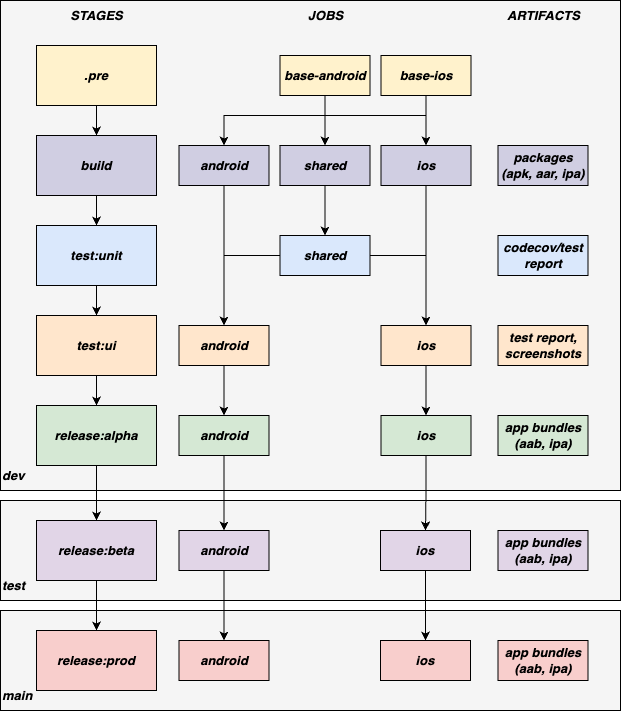

The diagram above was exported from draw.io. Its source (the exported page's mxGraphModel, read from the mxfile embedded in the PNG):
<mxGraphModel dx="1307" dy="929" grid="1" gridSize="10" guides="1" tooltips="1" connect="1" arrows="1" fold="1" page="1" pageScale="1" pageWidth="850" pageHeight="1100" math="0" shadow="0">
  <root>
    <mxCell id="0" />
    <mxCell id="1" parent="0" />
    <mxCell id="zvR7ELOfTeRtxZ8-Dyfo-61" value="" style="rounded=0;whiteSpace=wrap;html=1;fontSize=13;strokeColor=#000000;fillColor=#f5f5f5;fontColor=#333333;" vertex="1" parent="1">
      <mxGeometry x="140" y="640" width="620" height="100" as="geometry" />
    </mxCell>
    <mxCell id="zvR7ELOfTeRtxZ8-Dyfo-62" value="" style="rounded=0;whiteSpace=wrap;html=1;fontSize=13;strokeColor=#000000;fillColor=#f5f5f5;fontColor=#333333;" vertex="1" parent="1">
      <mxGeometry x="140" y="750" width="620" height="100" as="geometry" />
    </mxCell>
    <mxCell id="zvR7ELOfTeRtxZ8-Dyfo-60" value="" style="rounded=0;whiteSpace=wrap;html=1;fontSize=13;strokeColor=#000000;fillColor=#f5f5f5;fontColor=#333333;" vertex="1" parent="1">
      <mxGeometry x="140" y="140" width="620" height="490" as="geometry" />
    </mxCell>
    <mxCell id="x-TBb6uTDjNG0q6MgV5P-9" value="&lt;i style=&quot;font-size: 13px;&quot;&gt;STAGES&lt;/i&gt;" style="text;html=1;align=center;verticalAlign=middle;resizable=0;points=[];autosize=1;strokeColor=none;fillColor=none;fontSize=13;fontStyle=1" parent="1" vertex="1">
      <mxGeometry x="196" y="140" width="80" height="30" as="geometry" />
    </mxCell>
    <mxCell id="x-TBb6uTDjNG0q6MgV5P-10" value="&lt;i style=&quot;font-size: 13px;&quot;&gt;JOBS&lt;/i&gt;" style="text;html=1;align=center;verticalAlign=middle;resizable=0;points=[];autosize=1;strokeColor=none;fillColor=none;fontSize=13;fontStyle=1" parent="1" vertex="1">
      <mxGeometry x="434.5" y="140" width="60" height="30" as="geometry" />
    </mxCell>
    <mxCell id="x-TBb6uTDjNG0q6MgV5P-11" value="&lt;i style=&quot;font-size: 13px;&quot;&gt;ARTIFACTS&lt;/i&gt;" style="text;html=1;align=center;verticalAlign=middle;resizable=0;points=[];autosize=1;strokeColor=none;fillColor=none;fontSize=13;fontStyle=1" parent="1" vertex="1">
      <mxGeometry x="632.5" y="140" width="100" height="30" as="geometry" />
    </mxCell>
    <mxCell id="x-TBb6uTDjNG0q6MgV5P-51" value="&lt;i style=&quot;font-size: 13px;&quot;&gt;&lt;b&gt;dev&lt;/b&gt;&lt;/i&gt;" style="text;html=1;align=left;verticalAlign=middle;resizable=0;points=[];autosize=1;strokeColor=none;fillColor=none;fontSize=13;" parent="1" vertex="1">
      <mxGeometry x="140" y="600" width="50" height="30" as="geometry" />
    </mxCell>
    <mxCell id="zvR7ELOfTeRtxZ8-Dyfo-8" value="" style="edgeStyle=orthogonalEdgeStyle;rounded=0;orthogonalLoop=1;jettySize=auto;html=1;fontSize=13;startArrow=none;startFill=0;endArrow=classic;endFill=1;strokeColor=#000000;" edge="1" parent="1" source="zvR7ELOfTeRtxZ8-Dyfo-1" target="zvR7ELOfTeRtxZ8-Dyfo-2">
      <mxGeometry relative="1" as="geometry" />
    </mxCell>
    <mxCell id="zvR7ELOfTeRtxZ8-Dyfo-1" value="&lt;b style=&quot;font-size: 13px;&quot;&gt;&lt;i style=&quot;font-size: 13px;&quot;&gt;.pre&lt;/i&gt;&lt;/b&gt;" style="rounded=0;whiteSpace=wrap;html=1;fontSize=13;strokeColor=#000000;fillColor=#fff2cc;" vertex="1" parent="1">
      <mxGeometry x="176" y="185" width="120" height="60" as="geometry" />
    </mxCell>
    <mxCell id="zvR7ELOfTeRtxZ8-Dyfo-9" value="" style="edgeStyle=orthogonalEdgeStyle;rounded=0;orthogonalLoop=1;jettySize=auto;html=1;fontSize=13;startArrow=none;startFill=0;endArrow=classic;endFill=1;strokeColor=#000000;" edge="1" parent="1" source="zvR7ELOfTeRtxZ8-Dyfo-2" target="zvR7ELOfTeRtxZ8-Dyfo-3">
      <mxGeometry relative="1" as="geometry" />
    </mxCell>
    <mxCell id="zvR7ELOfTeRtxZ8-Dyfo-2" value="&lt;b style=&quot;font-size: 13px;&quot;&gt;&lt;i style=&quot;font-size: 13px;&quot;&gt;build&lt;/i&gt;&lt;/b&gt;" style="rounded=0;whiteSpace=wrap;html=1;fontSize=13;strokeColor=#000000;fillColor=#d0cee2;" vertex="1" parent="1">
      <mxGeometry x="176" y="275" width="120" height="60" as="geometry" />
    </mxCell>
    <mxCell id="zvR7ELOfTeRtxZ8-Dyfo-10" value="" style="edgeStyle=orthogonalEdgeStyle;rounded=0;orthogonalLoop=1;jettySize=auto;html=1;fontSize=13;startArrow=none;startFill=0;endArrow=classic;endFill=1;strokeColor=#000000;" edge="1" parent="1" source="zvR7ELOfTeRtxZ8-Dyfo-3" target="zvR7ELOfTeRtxZ8-Dyfo-4">
      <mxGeometry relative="1" as="geometry" />
    </mxCell>
    <mxCell id="zvR7ELOfTeRtxZ8-Dyfo-3" value="&lt;b style=&quot;font-size: 13px;&quot;&gt;&lt;i style=&quot;font-size: 13px;&quot;&gt;test:unit&lt;/i&gt;&lt;/b&gt;" style="rounded=0;whiteSpace=wrap;html=1;fontSize=13;strokeColor=#000000;fillColor=#dae8fc;" vertex="1" parent="1">
      <mxGeometry x="176" y="365" width="120" height="60" as="geometry" />
    </mxCell>
    <mxCell id="zvR7ELOfTeRtxZ8-Dyfo-11" value="" style="edgeStyle=orthogonalEdgeStyle;rounded=0;orthogonalLoop=1;jettySize=auto;html=1;fontSize=13;startArrow=none;startFill=0;endArrow=classic;endFill=1;strokeColor=#000000;" edge="1" parent="1" source="zvR7ELOfTeRtxZ8-Dyfo-4" target="zvR7ELOfTeRtxZ8-Dyfo-5">
      <mxGeometry relative="1" as="geometry" />
    </mxCell>
    <mxCell id="zvR7ELOfTeRtxZ8-Dyfo-4" value="&lt;b style=&quot;font-size: 13px;&quot;&gt;&lt;i style=&quot;font-size: 13px;&quot;&gt;test:ui&lt;/i&gt;&lt;/b&gt;" style="rounded=0;whiteSpace=wrap;html=1;fontSize=13;strokeColor=#000000;fillColor=#ffe6cc;" vertex="1" parent="1">
      <mxGeometry x="176" y="455" width="120" height="60" as="geometry" />
    </mxCell>
    <mxCell id="zvR7ELOfTeRtxZ8-Dyfo-12" value="" style="edgeStyle=orthogonalEdgeStyle;rounded=0;orthogonalLoop=1;jettySize=auto;html=1;fontSize=13;startArrow=none;startFill=0;endArrow=classic;endFill=1;strokeColor=#000000;" edge="1" parent="1" source="zvR7ELOfTeRtxZ8-Dyfo-5" target="zvR7ELOfTeRtxZ8-Dyfo-6">
      <mxGeometry relative="1" as="geometry" />
    </mxCell>
    <mxCell id="zvR7ELOfTeRtxZ8-Dyfo-5" value="&lt;b style=&quot;font-size: 13px;&quot;&gt;&lt;i style=&quot;font-size: 13px;&quot;&gt;release:alpha&lt;/i&gt;&lt;/b&gt;" style="rounded=0;whiteSpace=wrap;html=1;fontSize=13;strokeColor=#000000;fillColor=#d5e8d4;" vertex="1" parent="1">
      <mxGeometry x="176" y="545" width="120" height="60" as="geometry" />
    </mxCell>
    <mxCell id="zvR7ELOfTeRtxZ8-Dyfo-13" value="" style="edgeStyle=orthogonalEdgeStyle;rounded=0;orthogonalLoop=1;jettySize=auto;html=1;fontSize=13;startArrow=none;startFill=0;endArrow=classic;endFill=1;strokeColor=#000000;" edge="1" parent="1" source="zvR7ELOfTeRtxZ8-Dyfo-6" target="zvR7ELOfTeRtxZ8-Dyfo-7">
      <mxGeometry relative="1" as="geometry" />
    </mxCell>
    <mxCell id="zvR7ELOfTeRtxZ8-Dyfo-6" value="&lt;b style=&quot;font-size: 13px;&quot;&gt;&lt;i style=&quot;font-size: 13px;&quot;&gt;release:beta&lt;/i&gt;&lt;/b&gt;" style="rounded=0;whiteSpace=wrap;html=1;fontSize=13;strokeColor=#000000;fillColor=#e1d5e7;" vertex="1" parent="1">
      <mxGeometry x="176" y="660" width="120" height="60" as="geometry" />
    </mxCell>
    <mxCell id="zvR7ELOfTeRtxZ8-Dyfo-7" value="&lt;b style=&quot;font-size: 13px;&quot;&gt;&lt;i style=&quot;font-size: 13px;&quot;&gt;release:prod&lt;/i&gt;&lt;/b&gt;" style="rounded=0;whiteSpace=wrap;html=1;fontSize=13;strokeColor=#000000;fillColor=#f8cecc;" vertex="1" parent="1">
      <mxGeometry x="176" y="770" width="120" height="60" as="geometry" />
    </mxCell>
    <mxCell id="zvR7ELOfTeRtxZ8-Dyfo-20" value="" style="edgeStyle=orthogonalEdgeStyle;rounded=0;orthogonalLoop=1;jettySize=auto;html=1;fontSize=13;startArrow=none;startFill=0;endArrow=classic;endFill=1;strokeColor=#000000;" edge="1" parent="1" source="zvR7ELOfTeRtxZ8-Dyfo-14" target="zvR7ELOfTeRtxZ8-Dyfo-17">
      <mxGeometry relative="1" as="geometry" />
    </mxCell>
    <mxCell id="zvR7ELOfTeRtxZ8-Dyfo-23" value="" style="edgeStyle=orthogonalEdgeStyle;rounded=0;orthogonalLoop=1;jettySize=auto;html=1;fontSize=13;startArrow=none;startFill=0;endArrow=classic;endFill=1;strokeColor=#000000;entryX=0.5;entryY=0;entryDx=0;entryDy=0;" edge="1" parent="1" source="zvR7ELOfTeRtxZ8-Dyfo-14" target="zvR7ELOfTeRtxZ8-Dyfo-16">
      <mxGeometry relative="1" as="geometry">
        <mxPoint x="339.5" y="215" as="targetPoint" />
        <Array as="points">
          <mxPoint x="464.5" y="255" />
          <mxPoint x="363.5" y="255" />
        </Array>
      </mxGeometry>
    </mxCell>
    <mxCell id="zvR7ELOfTeRtxZ8-Dyfo-24" value="" style="edgeStyle=orthogonalEdgeStyle;rounded=0;orthogonalLoop=1;jettySize=auto;html=1;fontSize=13;startArrow=none;startFill=0;endArrow=classic;endFill=1;strokeColor=#000000;" edge="1" parent="1" source="zvR7ELOfTeRtxZ8-Dyfo-14" target="zvR7ELOfTeRtxZ8-Dyfo-18">
      <mxGeometry relative="1" as="geometry">
        <Array as="points">
          <mxPoint x="464.5" y="255" />
          <mxPoint x="565.5" y="255" />
        </Array>
      </mxGeometry>
    </mxCell>
    <mxCell id="zvR7ELOfTeRtxZ8-Dyfo-14" value="&lt;b style=&quot;font-size: 13px;&quot;&gt;&lt;i style=&quot;font-size: 13px;&quot;&gt;base-android&lt;/i&gt;&lt;/b&gt;" style="rounded=0;whiteSpace=wrap;html=1;fontSize=13;strokeColor=#000000;fillColor=#fff2cc;" vertex="1" parent="1">
      <mxGeometry x="419.5" y="195" width="90" height="40" as="geometry" />
    </mxCell>
    <mxCell id="zvR7ELOfTeRtxZ8-Dyfo-21" value="" style="edgeStyle=orthogonalEdgeStyle;rounded=0;orthogonalLoop=1;jettySize=auto;html=1;fontSize=13;startArrow=none;startFill=0;endArrow=classic;endFill=1;strokeColor=#000000;" edge="1" parent="1" source="zvR7ELOfTeRtxZ8-Dyfo-15" target="zvR7ELOfTeRtxZ8-Dyfo-18">
      <mxGeometry relative="1" as="geometry" />
    </mxCell>
    <mxCell id="zvR7ELOfTeRtxZ8-Dyfo-15" value="&lt;b style=&quot;font-size: 13px;&quot;&gt;&lt;i style=&quot;font-size: 13px;&quot;&gt;base-ios&lt;/i&gt;&lt;/b&gt;" style="rounded=0;whiteSpace=wrap;html=1;fontSize=13;strokeColor=#000000;fillColor=#fff2cc;" vertex="1" parent="1">
      <mxGeometry x="520.5" y="195" width="90" height="40" as="geometry" />
    </mxCell>
    <mxCell id="zvR7ELOfTeRtxZ8-Dyfo-45" value="" style="edgeStyle=orthogonalEdgeStyle;rounded=0;orthogonalLoop=1;jettySize=auto;html=1;fontSize=13;startArrow=none;startFill=0;endArrow=classic;endFill=1;strokeColor=#000000;" edge="1" parent="1" source="zvR7ELOfTeRtxZ8-Dyfo-16" target="zvR7ELOfTeRtxZ8-Dyfo-26">
      <mxGeometry relative="1" as="geometry">
        <mxPoint x="363.5" y="405" as="targetPoint" />
      </mxGeometry>
    </mxCell>
    <mxCell id="zvR7ELOfTeRtxZ8-Dyfo-16" value="&lt;b style=&quot;font-size: 13px;&quot;&gt;&lt;i style=&quot;font-size: 13px;&quot;&gt;android&lt;/i&gt;&lt;/b&gt;" style="rounded=0;whiteSpace=wrap;html=1;fontSize=13;strokeColor=#000000;fillColor=#d0cee2;" vertex="1" parent="1">
      <mxGeometry x="318.5" y="285" width="90" height="40" as="geometry" />
    </mxCell>
    <mxCell id="zvR7ELOfTeRtxZ8-Dyfo-43" value="" style="edgeStyle=orthogonalEdgeStyle;rounded=0;orthogonalLoop=1;jettySize=auto;html=1;fontSize=13;startArrow=none;startFill=0;endArrow=classic;endFill=1;strokeColor=#000000;" edge="1" parent="1" source="zvR7ELOfTeRtxZ8-Dyfo-17" target="zvR7ELOfTeRtxZ8-Dyfo-25">
      <mxGeometry relative="1" as="geometry" />
    </mxCell>
    <mxCell id="zvR7ELOfTeRtxZ8-Dyfo-17" value="&lt;b style=&quot;font-size: 13px;&quot;&gt;&lt;i style=&quot;font-size: 13px;&quot;&gt;shared&lt;/i&gt;&lt;/b&gt;" style="rounded=0;whiteSpace=wrap;html=1;fontSize=13;strokeColor=#000000;fillColor=#d0cee2;" vertex="1" parent="1">
      <mxGeometry x="419.5" y="285" width="90" height="40" as="geometry" />
    </mxCell>
    <mxCell id="zvR7ELOfTeRtxZ8-Dyfo-47" value="" style="edgeStyle=orthogonalEdgeStyle;rounded=0;orthogonalLoop=1;jettySize=auto;html=1;fontSize=13;startArrow=none;startFill=0;endArrow=classic;endFill=1;strokeColor=#000000;" edge="1" parent="1" source="zvR7ELOfTeRtxZ8-Dyfo-18" target="zvR7ELOfTeRtxZ8-Dyfo-28">
      <mxGeometry relative="1" as="geometry">
        <mxPoint x="565.5" y="405" as="targetPoint" />
      </mxGeometry>
    </mxCell>
    <mxCell id="zvR7ELOfTeRtxZ8-Dyfo-18" value="&lt;b style=&quot;font-size: 13px;&quot;&gt;&lt;i style=&quot;font-size: 13px;&quot;&gt;ios&lt;/i&gt;&lt;/b&gt;" style="rounded=0;whiteSpace=wrap;html=1;fontSize=13;strokeColor=#000000;fillColor=#d0cee2;" vertex="1" parent="1">
      <mxGeometry x="520.5" y="285" width="90" height="40" as="geometry" />
    </mxCell>
    <mxCell id="zvR7ELOfTeRtxZ8-Dyfo-19" value="&lt;b style=&quot;font-size: 13px;&quot;&gt;&lt;i style=&quot;font-size: 13px;&quot;&gt;packages (apk, aar, ipa)&lt;/i&gt;&lt;/b&gt;" style="rounded=0;whiteSpace=wrap;html=1;fontSize=13;strokeColor=#000000;fillColor=#d0cee2;" vertex="1" parent="1">
      <mxGeometry x="637.5" y="285" width="90" height="40" as="geometry" />
    </mxCell>
    <mxCell id="zvR7ELOfTeRtxZ8-Dyfo-49" value="" style="edgeStyle=orthogonalEdgeStyle;rounded=0;orthogonalLoop=1;jettySize=auto;html=1;fontSize=13;startArrow=none;startFill=0;endArrow=classic;endFill=1;strokeColor=#000000;" edge="1" parent="1" source="zvR7ELOfTeRtxZ8-Dyfo-25" target="zvR7ELOfTeRtxZ8-Dyfo-26">
      <mxGeometry relative="1" as="geometry">
        <mxPoint x="339.5" y="395" as="targetPoint" />
      </mxGeometry>
    </mxCell>
    <mxCell id="zvR7ELOfTeRtxZ8-Dyfo-51" value="" style="edgeStyle=orthogonalEdgeStyle;rounded=0;orthogonalLoop=1;jettySize=auto;html=1;fontSize=13;startArrow=none;startFill=0;endArrow=classic;endFill=1;strokeColor=#000000;" edge="1" parent="1" source="zvR7ELOfTeRtxZ8-Dyfo-25" target="zvR7ELOfTeRtxZ8-Dyfo-28">
      <mxGeometry relative="1" as="geometry">
        <mxPoint x="589.5" y="395" as="targetPoint" />
      </mxGeometry>
    </mxCell>
    <mxCell id="zvR7ELOfTeRtxZ8-Dyfo-25" value="&lt;b style=&quot;font-size: 13px;&quot;&gt;&lt;i style=&quot;font-size: 13px;&quot;&gt;shared&lt;/i&gt;&lt;/b&gt;" style="rounded=0;whiteSpace=wrap;html=1;fontSize=13;strokeColor=#000000;fillColor=#dae8fc;" vertex="1" parent="1">
      <mxGeometry x="419.5" y="375" width="90" height="40" as="geometry" />
    </mxCell>
    <mxCell id="zvR7ELOfTeRtxZ8-Dyfo-52" value="" style="edgeStyle=orthogonalEdgeStyle;rounded=0;orthogonalLoop=1;jettySize=auto;html=1;fontSize=13;startArrow=none;startFill=0;endArrow=classic;endFill=1;strokeColor=#000000;" edge="1" parent="1" source="zvR7ELOfTeRtxZ8-Dyfo-26" target="zvR7ELOfTeRtxZ8-Dyfo-29">
      <mxGeometry relative="1" as="geometry" />
    </mxCell>
    <mxCell id="zvR7ELOfTeRtxZ8-Dyfo-26" value="&lt;b style=&quot;font-size: 13px;&quot;&gt;&lt;i style=&quot;font-size: 13px;&quot;&gt;android&lt;/i&gt;&lt;/b&gt;" style="rounded=0;whiteSpace=wrap;html=1;fontSize=13;strokeColor=#000000;fillColor=#ffe6cc;" vertex="1" parent="1">
      <mxGeometry x="318.5" y="465" width="90" height="40" as="geometry" />
    </mxCell>
    <mxCell id="zvR7ELOfTeRtxZ8-Dyfo-53" value="" style="edgeStyle=orthogonalEdgeStyle;rounded=0;orthogonalLoop=1;jettySize=auto;html=1;fontSize=13;startArrow=none;startFill=0;endArrow=classic;endFill=1;strokeColor=#000000;" edge="1" parent="1" source="zvR7ELOfTeRtxZ8-Dyfo-28" target="zvR7ELOfTeRtxZ8-Dyfo-31">
      <mxGeometry relative="1" as="geometry" />
    </mxCell>
    <mxCell id="zvR7ELOfTeRtxZ8-Dyfo-28" value="&lt;b style=&quot;font-size: 13px;&quot;&gt;&lt;i style=&quot;font-size: 13px;&quot;&gt;ios&lt;/i&gt;&lt;/b&gt;" style="rounded=0;whiteSpace=wrap;html=1;fontSize=13;strokeColor=#000000;fillColor=#ffe6cc;" vertex="1" parent="1">
      <mxGeometry x="520.5" y="465" width="90" height="40" as="geometry" />
    </mxCell>
    <mxCell id="zvR7ELOfTeRtxZ8-Dyfo-54" value="" style="edgeStyle=orthogonalEdgeStyle;rounded=0;orthogonalLoop=1;jettySize=auto;html=1;fontSize=13;startArrow=none;startFill=0;endArrow=classic;endFill=1;strokeColor=#000000;" edge="1" parent="1" source="zvR7ELOfTeRtxZ8-Dyfo-29" target="zvR7ELOfTeRtxZ8-Dyfo-35">
      <mxGeometry relative="1" as="geometry" />
    </mxCell>
    <mxCell id="zvR7ELOfTeRtxZ8-Dyfo-29" value="&lt;b style=&quot;font-size: 13px;&quot;&gt;&lt;i style=&quot;font-size: 13px;&quot;&gt;android&lt;/i&gt;&lt;/b&gt;" style="rounded=0;whiteSpace=wrap;html=1;fontSize=13;strokeColor=#000000;fillColor=#d5e8d4;" vertex="1" parent="1">
      <mxGeometry x="318.5" y="555" width="90" height="40" as="geometry" />
    </mxCell>
    <mxCell id="zvR7ELOfTeRtxZ8-Dyfo-55" value="" style="edgeStyle=orthogonalEdgeStyle;rounded=0;orthogonalLoop=1;jettySize=auto;html=1;fontSize=13;startArrow=none;startFill=0;endArrow=classic;endFill=1;strokeColor=#000000;" edge="1" parent="1" source="zvR7ELOfTeRtxZ8-Dyfo-31" target="zvR7ELOfTeRtxZ8-Dyfo-36">
      <mxGeometry relative="1" as="geometry" />
    </mxCell>
    <mxCell id="zvR7ELOfTeRtxZ8-Dyfo-31" value="&lt;b style=&quot;font-size: 13px;&quot;&gt;&lt;i style=&quot;font-size: 13px;&quot;&gt;ios&lt;/i&gt;&lt;/b&gt;" style="rounded=0;whiteSpace=wrap;html=1;fontSize=13;strokeColor=#000000;fillColor=#d5e8d4;" vertex="1" parent="1">
      <mxGeometry x="520.5" y="555" width="90" height="40" as="geometry" />
    </mxCell>
    <mxCell id="zvR7ELOfTeRtxZ8-Dyfo-32" value="&lt;b style=&quot;font-size: 13px;&quot;&gt;&lt;i style=&quot;font-size: 13px;&quot;&gt;codecov/test report&lt;/i&gt;&lt;/b&gt;" style="rounded=0;whiteSpace=wrap;html=1;fontSize=13;strokeColor=#000000;fillColor=#dae8fc;" vertex="1" parent="1">
      <mxGeometry x="637.5" y="375" width="90" height="40" as="geometry" />
    </mxCell>
    <mxCell id="zvR7ELOfTeRtxZ8-Dyfo-33" value="&lt;b style=&quot;font-size: 13px;&quot;&gt;&lt;i style=&quot;font-size: 13px;&quot;&gt;test report, screenshots&lt;/i&gt;&lt;/b&gt;" style="rounded=0;whiteSpace=wrap;html=1;fontSize=13;strokeColor=#000000;fillColor=#ffe6cc;" vertex="1" parent="1">
      <mxGeometry x="637.5" y="465" width="90" height="40" as="geometry" />
    </mxCell>
    <mxCell id="zvR7ELOfTeRtxZ8-Dyfo-34" value="&lt;b style=&quot;font-size: 13px;&quot;&gt;&lt;i style=&quot;font-size: 13px;&quot;&gt;app bundles (aab, ipa)&lt;/i&gt;&lt;/b&gt;" style="rounded=0;whiteSpace=wrap;html=1;fontSize=13;strokeColor=#000000;fillColor=#d5e8d4;" vertex="1" parent="1">
      <mxGeometry x="637.5" y="555" width="90" height="40" as="geometry" />
    </mxCell>
    <mxCell id="zvR7ELOfTeRtxZ8-Dyfo-56" value="" style="edgeStyle=orthogonalEdgeStyle;rounded=0;orthogonalLoop=1;jettySize=auto;html=1;fontSize=13;startArrow=none;startFill=0;endArrow=classic;endFill=1;strokeColor=#000000;" edge="1" parent="1" source="zvR7ELOfTeRtxZ8-Dyfo-35" target="zvR7ELOfTeRtxZ8-Dyfo-38">
      <mxGeometry relative="1" as="geometry" />
    </mxCell>
    <mxCell id="zvR7ELOfTeRtxZ8-Dyfo-35" value="&lt;b style=&quot;font-size: 13px;&quot;&gt;&lt;i style=&quot;font-size: 13px;&quot;&gt;android&lt;/i&gt;&lt;/b&gt;" style="rounded=0;whiteSpace=wrap;html=1;fontSize=13;strokeColor=#000000;fillColor=#e1d5e7;" vertex="1" parent="1">
      <mxGeometry x="318.5" y="670" width="90" height="40" as="geometry" />
    </mxCell>
    <mxCell id="zvR7ELOfTeRtxZ8-Dyfo-57" value="" style="edgeStyle=orthogonalEdgeStyle;rounded=0;orthogonalLoop=1;jettySize=auto;html=1;fontSize=13;startArrow=none;startFill=0;endArrow=classic;endFill=1;strokeColor=#000000;" edge="1" parent="1" source="zvR7ELOfTeRtxZ8-Dyfo-36" target="zvR7ELOfTeRtxZ8-Dyfo-39">
      <mxGeometry relative="1" as="geometry" />
    </mxCell>
    <mxCell id="zvR7ELOfTeRtxZ8-Dyfo-36" value="&lt;b style=&quot;font-size: 13px;&quot;&gt;&lt;i style=&quot;font-size: 13px;&quot;&gt;ios&lt;/i&gt;&lt;/b&gt;" style="rounded=0;whiteSpace=wrap;html=1;fontSize=13;strokeColor=#000000;fillColor=#e1d5e7;" vertex="1" parent="1">
      <mxGeometry x="520" y="670" width="90" height="40" as="geometry" />
    </mxCell>
    <mxCell id="zvR7ELOfTeRtxZ8-Dyfo-38" value="&lt;b style=&quot;font-size: 13px;&quot;&gt;&lt;i style=&quot;font-size: 13px;&quot;&gt;android&lt;/i&gt;&lt;/b&gt;" style="rounded=0;whiteSpace=wrap;html=1;fontSize=13;strokeColor=#000000;fillColor=#f8cecc;" vertex="1" parent="1">
      <mxGeometry x="318.5" y="780" width="90" height="40" as="geometry" />
    </mxCell>
    <mxCell id="zvR7ELOfTeRtxZ8-Dyfo-39" value="&lt;b style=&quot;font-size: 13px;&quot;&gt;&lt;i style=&quot;font-size: 13px;&quot;&gt;ios&lt;/i&gt;&lt;/b&gt;" style="rounded=0;whiteSpace=wrap;html=1;fontSize=13;strokeColor=#000000;fillColor=#f8cecc;" vertex="1" parent="1">
      <mxGeometry x="520" y="780" width="90" height="40" as="geometry" />
    </mxCell>
    <mxCell id="zvR7ELOfTeRtxZ8-Dyfo-41" value="&lt;b style=&quot;font-size: 13px;&quot;&gt;&lt;i style=&quot;font-size: 13px;&quot;&gt;app bundles (aab, ipa)&lt;/i&gt;&lt;/b&gt;" style="rounded=0;whiteSpace=wrap;html=1;fontSize=13;strokeColor=#000000;fillColor=#e1d5e7;" vertex="1" parent="1">
      <mxGeometry x="637.5" y="670" width="90" height="40" as="geometry" />
    </mxCell>
    <mxCell id="zvR7ELOfTeRtxZ8-Dyfo-42" value="&lt;b style=&quot;font-size: 13px;&quot;&gt;&lt;i style=&quot;font-size: 13px;&quot;&gt;app bundles (aab, ipa)&lt;/i&gt;&lt;/b&gt;" style="rounded=0;whiteSpace=wrap;html=1;fontSize=13;strokeColor=#000000;fillColor=#f8cecc;" vertex="1" parent="1">
      <mxGeometry x="637.5" y="780" width="90" height="40" as="geometry" />
    </mxCell>
    <mxCell id="zvR7ELOfTeRtxZ8-Dyfo-63" value="&lt;i style=&quot;font-size: 13px;&quot;&gt;&lt;b&gt;test&lt;/b&gt;&lt;/i&gt;" style="text;html=1;align=left;verticalAlign=middle;resizable=0;points=[];autosize=1;strokeColor=none;fillColor=none;fontSize=13;" vertex="1" parent="1">
      <mxGeometry x="140" y="710" width="50" height="30" as="geometry" />
    </mxCell>
    <mxCell id="zvR7ELOfTeRtxZ8-Dyfo-64" value="&lt;i style=&quot;font-size: 13px;&quot;&gt;&lt;b&gt;main&lt;/b&gt;&lt;/i&gt;" style="text;html=1;align=left;verticalAlign=middle;resizable=0;points=[];autosize=1;strokeColor=none;fillColor=none;fontSize=13;" vertex="1" parent="1">
      <mxGeometry x="140" y="820" width="50" height="30" as="geometry" />
    </mxCell>
  </root>
</mxGraphModel>